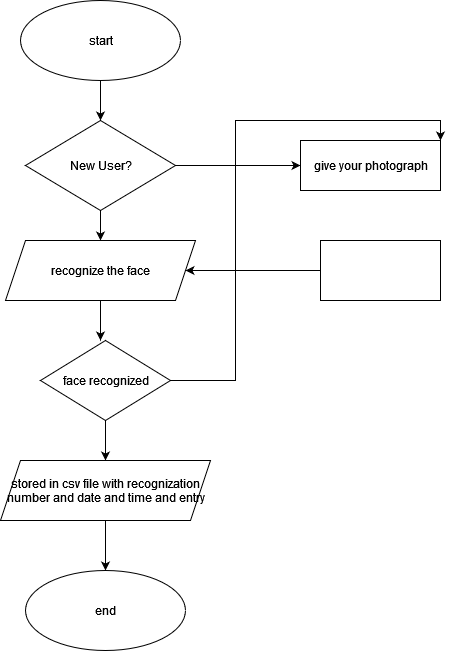

The diagram above was exported from draw.io. Its source (the exported page's mxGraphModel, read from the mxfile embedded in the PNG):
<mxGraphModel dx="1090" dy="584" grid="1" gridSize="10" guides="1" tooltips="1" connect="1" arrows="1" fold="1" page="1" pageScale="1" pageWidth="850" pageHeight="1100" math="0" shadow="0">
  <root>
    <mxCell id="0" />
    <mxCell id="1" parent="0" />
    <mxCell id="IglOm3HnvA-pnhCSMxzR-2" style="edgeStyle=orthogonalEdgeStyle;rounded=0;orthogonalLoop=1;jettySize=auto;html=1;" parent="1" source="IglOm3HnvA-pnhCSMxzR-1" edge="1">
      <mxGeometry relative="1" as="geometry">
        <mxPoint x="370" y="170" as="targetPoint" />
      </mxGeometry>
    </mxCell>
    <mxCell id="IglOm3HnvA-pnhCSMxzR-1" value="start" style="ellipse;whiteSpace=wrap;html=1;" parent="1" vertex="1">
      <mxGeometry x="290" y="50" width="160" height="80" as="geometry" />
    </mxCell>
    <mxCell id="IglOm3HnvA-pnhCSMxzR-4" style="edgeStyle=orthogonalEdgeStyle;rounded=0;orthogonalLoop=1;jettySize=auto;html=1;" parent="1" source="IglOm3HnvA-pnhCSMxzR-3" edge="1">
      <mxGeometry relative="1" as="geometry">
        <mxPoint x="370" y="290" as="targetPoint" />
      </mxGeometry>
    </mxCell>
    <mxCell id="IglOm3HnvA-pnhCSMxzR-14" style="edgeStyle=orthogonalEdgeStyle;rounded=0;orthogonalLoop=1;jettySize=auto;html=1;entryX=0;entryY=0.5;entryDx=0;entryDy=0;" parent="1" source="IglOm3HnvA-pnhCSMxzR-3" target="IglOm3HnvA-pnhCSMxzR-12" edge="1">
      <mxGeometry relative="1" as="geometry" />
    </mxCell>
    <mxCell id="IglOm3HnvA-pnhCSMxzR-3" value="New User?" style="rhombus;whiteSpace=wrap;html=1;" parent="1" vertex="1">
      <mxGeometry x="295" y="170" width="150" height="90" as="geometry" />
    </mxCell>
    <mxCell id="IglOm3HnvA-pnhCSMxzR-6" style="edgeStyle=orthogonalEdgeStyle;rounded=0;orthogonalLoop=1;jettySize=auto;html=1;" parent="1" source="IglOm3HnvA-pnhCSMxzR-5" edge="1">
      <mxGeometry relative="1" as="geometry">
        <mxPoint x="370" y="390" as="targetPoint" />
      </mxGeometry>
    </mxCell>
    <mxCell id="IglOm3HnvA-pnhCSMxzR-5" value="recognize the face" style="shape=parallelogram;perimeter=parallelogramPerimeter;whiteSpace=wrap;html=1;fixedSize=1;" parent="1" vertex="1">
      <mxGeometry x="275" y="290" width="190" height="60" as="geometry" />
    </mxCell>
    <mxCell id="IglOm3HnvA-pnhCSMxzR-20" style="edgeStyle=orthogonalEdgeStyle;rounded=0;orthogonalLoop=1;jettySize=auto;html=1;entryX=0.5;entryY=0;entryDx=0;entryDy=0;" parent="1" source="IglOm3HnvA-pnhCSMxzR-7" target="IglOm3HnvA-pnhCSMxzR-9" edge="1">
      <mxGeometry relative="1" as="geometry" />
    </mxCell>
    <mxCell id="IglOm3HnvA-pnhCSMxzR-21" style="edgeStyle=orthogonalEdgeStyle;rounded=0;orthogonalLoop=1;jettySize=auto;html=1;entryX=1;entryY=0;entryDx=0;entryDy=0;" parent="1" source="IglOm3HnvA-pnhCSMxzR-7" target="IglOm3HnvA-pnhCSMxzR-12" edge="1">
      <mxGeometry relative="1" as="geometry">
        <mxPoint x="770" y="90" as="targetPoint" />
      </mxGeometry>
    </mxCell>
    <mxCell id="IglOm3HnvA-pnhCSMxzR-7" value="face recognized" style="rhombus;whiteSpace=wrap;html=1;" parent="1" vertex="1">
      <mxGeometry x="310" y="390" width="130" height="80" as="geometry" />
    </mxCell>
    <mxCell id="IglOm3HnvA-pnhCSMxzR-11" style="edgeStyle=orthogonalEdgeStyle;rounded=0;orthogonalLoop=1;jettySize=auto;html=1;entryX=0.5;entryY=0;entryDx=0;entryDy=0;" parent="1" source="IglOm3HnvA-pnhCSMxzR-9" target="IglOm3HnvA-pnhCSMxzR-10" edge="1">
      <mxGeometry relative="1" as="geometry" />
    </mxCell>
    <mxCell id="IglOm3HnvA-pnhCSMxzR-9" value="stored in csv file with recognization number and date and time and entry" style="shape=parallelogram;perimeter=parallelogramPerimeter;whiteSpace=wrap;html=1;fixedSize=1;" parent="1" vertex="1">
      <mxGeometry x="270" y="510" width="210" height="60" as="geometry" />
    </mxCell>
    <mxCell id="IglOm3HnvA-pnhCSMxzR-10" value="end" style="ellipse;whiteSpace=wrap;html=1;" parent="1" vertex="1">
      <mxGeometry x="295" y="620" width="160" height="80" as="geometry" />
    </mxCell>
    <mxCell id="IglOm3HnvA-pnhCSMxzR-12" value="give your photograph" style="rounded=0;whiteSpace=wrap;html=1;" parent="1" vertex="1">
      <mxGeometry x="570" y="190" width="140" height="50" as="geometry" />
    </mxCell>
    <mxCell id="IglOm3HnvA-pnhCSMxzR-15" style="edgeStyle=orthogonalEdgeStyle;rounded=0;orthogonalLoop=1;jettySize=auto;html=1;entryX=1;entryY=0.5;entryDx=0;entryDy=0;" parent="1" source="IglOm3HnvA-pnhCSMxzR-13" target="IglOm3HnvA-pnhCSMxzR-5" edge="1">
      <mxGeometry relative="1" as="geometry" />
    </mxCell>
    <mxCell id="IglOm3HnvA-pnhCSMxzR-13" value="" style="rounded=0;whiteSpace=wrap;html=1;" parent="1" vertex="1">
      <mxGeometry x="590" y="290" width="120" height="60" as="geometry" />
    </mxCell>
  </root>
</mxGraphModel>